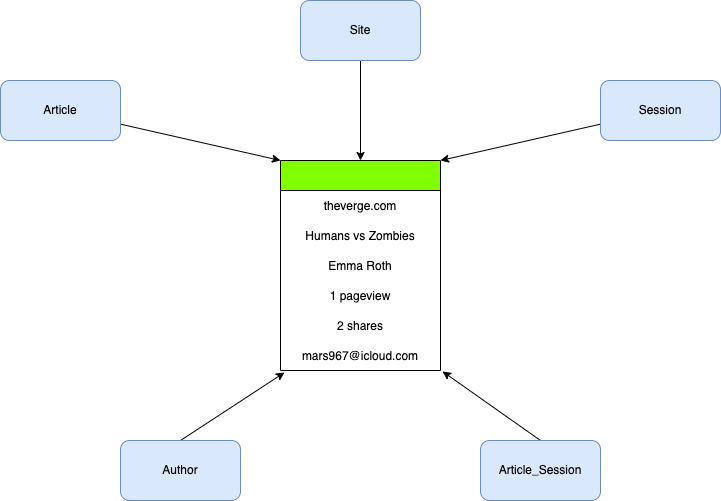

The diagram above was exported from draw.io. Its source (the exported page's mxGraphModel, read from the mxfile embedded in the PNG):
<mxGraphModel dx="946" dy="515" grid="1" gridSize="10" guides="1" tooltips="1" connect="1" arrows="1" fold="1" page="1" pageScale="1" pageWidth="850" pageHeight="1100" math="0" shadow="0">
  <root>
    <mxCell id="0" />
    <mxCell id="1" parent="0" />
    <mxCell id="9CnxQ2yZR0asis7Yb5zQ-11" value="" style="swimlane;fontStyle=0;childLayout=stackLayout;horizontal=1;startSize=30;horizontalStack=0;resizeParent=1;resizeParentMax=0;resizeLast=0;collapsible=1;marginBottom=0;fillColor=#80FF00;align=center;" vertex="1" parent="1">
      <mxGeometry x="360" y="400" width="160" height="210" as="geometry" />
    </mxCell>
    <mxCell id="9CnxQ2yZR0asis7Yb5zQ-12" value="theverge.com" style="text;strokeColor=none;fillColor=none;align=center;verticalAlign=middle;spacingLeft=4;spacingRight=4;overflow=hidden;points=[[0,0.5],[1,0.5]];portConstraint=eastwest;rotatable=0;" vertex="1" parent="9CnxQ2yZR0asis7Yb5zQ-11">
      <mxGeometry y="30" width="160" height="30" as="geometry" />
    </mxCell>
    <mxCell id="9CnxQ2yZR0asis7Yb5zQ-13" value="Humans vs Zombies" style="text;strokeColor=none;fillColor=none;align=center;verticalAlign=middle;spacingLeft=4;spacingRight=4;overflow=hidden;points=[[0,0.5],[1,0.5]];portConstraint=eastwest;rotatable=0;" vertex="1" parent="9CnxQ2yZR0asis7Yb5zQ-11">
      <mxGeometry y="60" width="160" height="30" as="geometry" />
    </mxCell>
    <mxCell id="9CnxQ2yZR0asis7Yb5zQ-14" value="Emma Roth" style="text;strokeColor=none;fillColor=none;align=center;verticalAlign=middle;spacingLeft=4;spacingRight=4;overflow=hidden;points=[[0,0.5],[1,0.5]];portConstraint=eastwest;rotatable=0;" vertex="1" parent="9CnxQ2yZR0asis7Yb5zQ-11">
      <mxGeometry y="90" width="160" height="30" as="geometry" />
    </mxCell>
    <mxCell id="9CnxQ2yZR0asis7Yb5zQ-15" value="1 pageview" style="text;strokeColor=none;fillColor=none;align=center;verticalAlign=middle;spacingLeft=4;spacingRight=4;overflow=hidden;points=[[0,0.5],[1,0.5]];portConstraint=eastwest;rotatable=0;" vertex="1" parent="9CnxQ2yZR0asis7Yb5zQ-11">
      <mxGeometry y="120" width="160" height="30" as="geometry" />
    </mxCell>
    <mxCell id="9CnxQ2yZR0asis7Yb5zQ-16" value="2 shares" style="text;strokeColor=none;fillColor=none;align=center;verticalAlign=middle;spacingLeft=4;spacingRight=4;overflow=hidden;points=[[0,0.5],[1,0.5]];portConstraint=eastwest;rotatable=0;" vertex="1" parent="9CnxQ2yZR0asis7Yb5zQ-11">
      <mxGeometry y="150" width="160" height="30" as="geometry" />
    </mxCell>
    <mxCell id="9CnxQ2yZR0asis7Yb5zQ-17" value="mars967@icloud.com" style="text;strokeColor=none;fillColor=none;align=center;verticalAlign=middle;spacingLeft=4;spacingRight=4;overflow=hidden;points=[[0,0.5],[1,0.5]];portConstraint=eastwest;rotatable=0;" vertex="1" parent="9CnxQ2yZR0asis7Yb5zQ-11">
      <mxGeometry y="180" width="160" height="30" as="geometry" />
    </mxCell>
    <mxCell id="9CnxQ2yZR0asis7Yb5zQ-26" style="edgeStyle=none;rounded=0;orthogonalLoop=1;jettySize=auto;html=1;entryX=0;entryY=0;entryDx=0;entryDy=0;" edge="1" parent="1" source="9CnxQ2yZR0asis7Yb5zQ-18" target="9CnxQ2yZR0asis7Yb5zQ-11">
      <mxGeometry relative="1" as="geometry" />
    </mxCell>
    <mxCell id="9CnxQ2yZR0asis7Yb5zQ-18" value="Article" style="rounded=1;whiteSpace=wrap;html=1;fillColor=#dae8fc;strokeColor=#6c8ebf;" vertex="1" parent="1">
      <mxGeometry x="80" y="320" width="120" height="60" as="geometry" />
    </mxCell>
    <mxCell id="9CnxQ2yZR0asis7Yb5zQ-25" style="edgeStyle=none;rounded=0;orthogonalLoop=1;jettySize=auto;html=1;entryX=0.5;entryY=0;entryDx=0;entryDy=0;" edge="1" parent="1" source="9CnxQ2yZR0asis7Yb5zQ-19" target="9CnxQ2yZR0asis7Yb5zQ-11">
      <mxGeometry relative="1" as="geometry" />
    </mxCell>
    <mxCell id="9CnxQ2yZR0asis7Yb5zQ-19" value="Site" style="rounded=1;whiteSpace=wrap;html=1;fillColor=#dae8fc;strokeColor=#6c8ebf;" vertex="1" parent="1">
      <mxGeometry x="380" y="240" width="120" height="60" as="geometry" />
    </mxCell>
    <mxCell id="9CnxQ2yZR0asis7Yb5zQ-27" style="edgeStyle=none;rounded=0;orthogonalLoop=1;jettySize=auto;html=1;entryX=1;entryY=0;entryDx=0;entryDy=0;" edge="1" parent="1" source="9CnxQ2yZR0asis7Yb5zQ-20" target="9CnxQ2yZR0asis7Yb5zQ-11">
      <mxGeometry relative="1" as="geometry" />
    </mxCell>
    <mxCell id="9CnxQ2yZR0asis7Yb5zQ-20" value="Session" style="rounded=1;whiteSpace=wrap;html=1;fillColor=#dae8fc;strokeColor=#6c8ebf;" vertex="1" parent="1">
      <mxGeometry x="680" y="320" width="120" height="60" as="geometry" />
    </mxCell>
    <mxCell id="9CnxQ2yZR0asis7Yb5zQ-24" style="edgeStyle=none;rounded=0;orthogonalLoop=1;jettySize=auto;html=1;entryX=1.013;entryY=1.033;entryDx=0;entryDy=0;entryPerimeter=0;exitX=0.5;exitY=0;exitDx=0;exitDy=0;" edge="1" parent="1" source="9CnxQ2yZR0asis7Yb5zQ-21" target="9CnxQ2yZR0asis7Yb5zQ-17">
      <mxGeometry relative="1" as="geometry" />
    </mxCell>
    <mxCell id="9CnxQ2yZR0asis7Yb5zQ-21" value="Article_Session" style="rounded=1;whiteSpace=wrap;html=1;fillColor=#dae8fc;strokeColor=#6c8ebf;" vertex="1" parent="1">
      <mxGeometry x="560" y="680" width="120" height="60" as="geometry" />
    </mxCell>
    <mxCell id="9CnxQ2yZR0asis7Yb5zQ-23" style="rounded=0;orthogonalLoop=1;jettySize=auto;html=1;entryX=0.025;entryY=1.067;entryDx=0;entryDy=0;entryPerimeter=0;exitX=0.5;exitY=0;exitDx=0;exitDy=0;" edge="1" parent="1" source="9CnxQ2yZR0asis7Yb5zQ-22" target="9CnxQ2yZR0asis7Yb5zQ-17">
      <mxGeometry relative="1" as="geometry" />
    </mxCell>
    <mxCell id="9CnxQ2yZR0asis7Yb5zQ-22" value="Author" style="rounded=1;whiteSpace=wrap;html=1;fillColor=#dae8fc;strokeColor=#6c8ebf;" vertex="1" parent="1">
      <mxGeometry x="200" y="680" width="120" height="60" as="geometry" />
    </mxCell>
  </root>
</mxGraphModel>